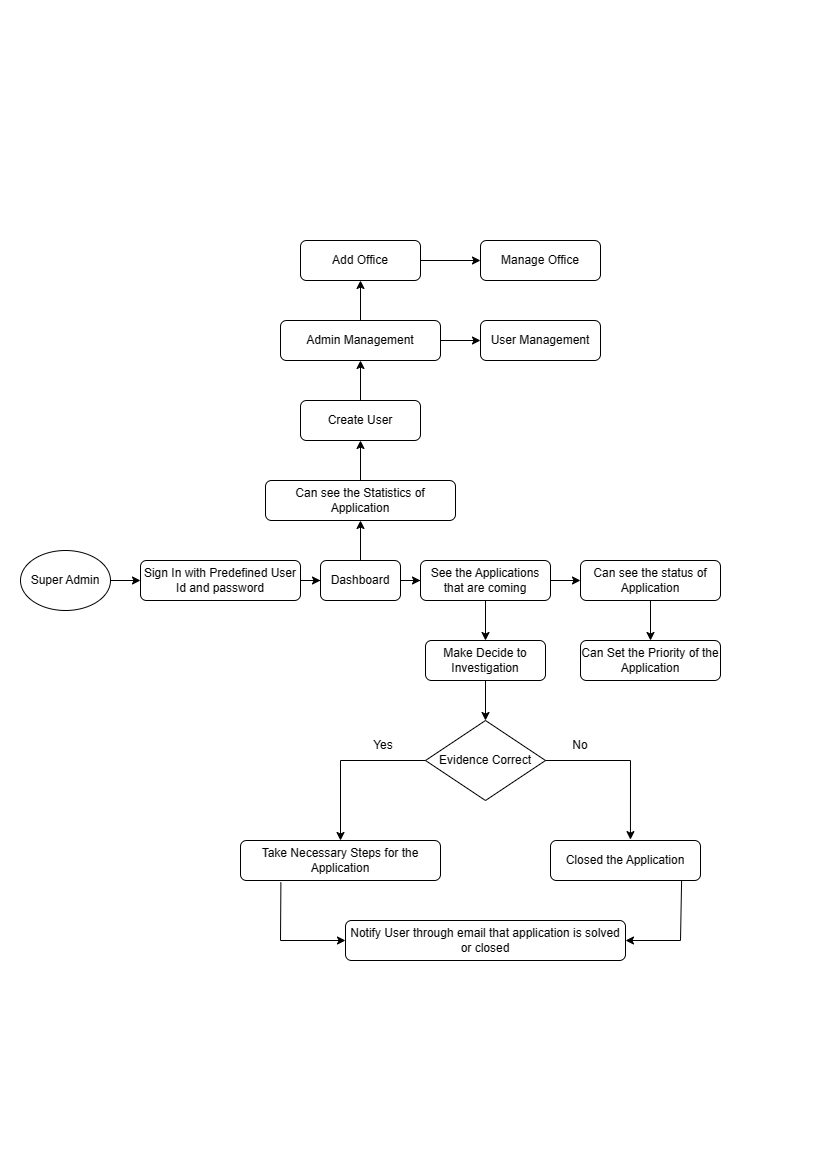

The diagram above was exported from draw.io. Its source (the exported page's mxGraphModel, read from the mxfile embedded in the PNG):
<mxGraphModel dx="1426" dy="743" grid="1" gridSize="10" guides="1" tooltips="1" connect="1" arrows="1" fold="1" page="1" pageScale="1" pageWidth="827" pageHeight="1169" math="0" shadow="0">
  <root>
    <mxCell id="WIyWlLk6GJQsqaUBKTNV-0" />
    <mxCell id="WIyWlLk6GJQsqaUBKTNV-1" parent="WIyWlLk6GJQsqaUBKTNV-0" />
    <mxCell id="m6BlHobatrSpKa4-tHfj-0" value="Super Admin" style="ellipse;whiteSpace=wrap;html=1;" vertex="1" parent="WIyWlLk6GJQsqaUBKTNV-1">
      <mxGeometry x="20" y="550" width="90" height="60" as="geometry" />
    </mxCell>
    <mxCell id="m6BlHobatrSpKa4-tHfj-17" style="edgeStyle=orthogonalEdgeStyle;rounded=0;orthogonalLoop=1;jettySize=auto;html=1;entryX=0;entryY=0.5;entryDx=0;entryDy=0;" edge="1" parent="WIyWlLk6GJQsqaUBKTNV-1" source="m6BlHobatrSpKa4-tHfj-1" target="m6BlHobatrSpKa4-tHfj-6">
      <mxGeometry relative="1" as="geometry" />
    </mxCell>
    <mxCell id="m6BlHobatrSpKa4-tHfj-1" value="Sign In with Predefined User Id and password" style="rounded=1;whiteSpace=wrap;html=1;" vertex="1" parent="WIyWlLk6GJQsqaUBKTNV-1">
      <mxGeometry x="140" y="560" width="160" height="40" as="geometry" />
    </mxCell>
    <mxCell id="m6BlHobatrSpKa4-tHfj-42" style="edgeStyle=orthogonalEdgeStyle;rounded=0;orthogonalLoop=1;jettySize=auto;html=1;entryX=0;entryY=0.5;entryDx=0;entryDy=0;" edge="1" parent="WIyWlLk6GJQsqaUBKTNV-1" source="m6BlHobatrSpKa4-tHfj-2" target="m6BlHobatrSpKa4-tHfj-3">
      <mxGeometry relative="1" as="geometry" />
    </mxCell>
    <mxCell id="m6BlHobatrSpKa4-tHfj-43" style="edgeStyle=orthogonalEdgeStyle;rounded=0;orthogonalLoop=1;jettySize=auto;html=1;entryX=0.5;entryY=1;entryDx=0;entryDy=0;" edge="1" parent="WIyWlLk6GJQsqaUBKTNV-1" source="m6BlHobatrSpKa4-tHfj-2" target="m6BlHobatrSpKa4-tHfj-37">
      <mxGeometry relative="1" as="geometry">
        <mxPoint x="360" y="290" as="targetPoint" />
      </mxGeometry>
    </mxCell>
    <mxCell id="m6BlHobatrSpKa4-tHfj-2" value="Admin Management" style="rounded=1;whiteSpace=wrap;html=1;" vertex="1" parent="WIyWlLk6GJQsqaUBKTNV-1">
      <mxGeometry x="280" y="320" width="160" height="40" as="geometry" />
    </mxCell>
    <mxCell id="m6BlHobatrSpKa4-tHfj-3" value="User Management" style="rounded=1;whiteSpace=wrap;html=1;" vertex="1" parent="WIyWlLk6GJQsqaUBKTNV-1">
      <mxGeometry x="480" y="320" width="120" height="40" as="geometry" />
    </mxCell>
    <mxCell id="m6BlHobatrSpKa4-tHfj-41" style="edgeStyle=orthogonalEdgeStyle;rounded=0;orthogonalLoop=1;jettySize=auto;html=1;entryX=0.5;entryY=1;entryDx=0;entryDy=0;" edge="1" parent="WIyWlLk6GJQsqaUBKTNV-1" source="m6BlHobatrSpKa4-tHfj-4" target="m6BlHobatrSpKa4-tHfj-2">
      <mxGeometry relative="1" as="geometry" />
    </mxCell>
    <mxCell id="m6BlHobatrSpKa4-tHfj-4" value="Create User" style="rounded=1;whiteSpace=wrap;html=1;" vertex="1" parent="WIyWlLk6GJQsqaUBKTNV-1">
      <mxGeometry x="300" y="400" width="120" height="40" as="geometry" />
    </mxCell>
    <mxCell id="m6BlHobatrSpKa4-tHfj-40" style="edgeStyle=orthogonalEdgeStyle;rounded=0;orthogonalLoop=1;jettySize=auto;html=1;entryX=0.5;entryY=1;entryDx=0;entryDy=0;" edge="1" parent="WIyWlLk6GJQsqaUBKTNV-1" source="m6BlHobatrSpKa4-tHfj-5" target="m6BlHobatrSpKa4-tHfj-4">
      <mxGeometry relative="1" as="geometry" />
    </mxCell>
    <mxCell id="m6BlHobatrSpKa4-tHfj-5" value="Can see the Statistics of Application" style="rounded=1;whiteSpace=wrap;html=1;" vertex="1" parent="WIyWlLk6GJQsqaUBKTNV-1">
      <mxGeometry x="265" y="480" width="190" height="40" as="geometry" />
    </mxCell>
    <mxCell id="m6BlHobatrSpKa4-tHfj-18" style="edgeStyle=orthogonalEdgeStyle;rounded=0;orthogonalLoop=1;jettySize=auto;html=1;entryX=0;entryY=0.5;entryDx=0;entryDy=0;" edge="1" parent="WIyWlLk6GJQsqaUBKTNV-1" source="m6BlHobatrSpKa4-tHfj-6" target="m6BlHobatrSpKa4-tHfj-7">
      <mxGeometry relative="1" as="geometry" />
    </mxCell>
    <mxCell id="m6BlHobatrSpKa4-tHfj-39" style="edgeStyle=orthogonalEdgeStyle;rounded=0;orthogonalLoop=1;jettySize=auto;html=1;entryX=0.5;entryY=1;entryDx=0;entryDy=0;" edge="1" parent="WIyWlLk6GJQsqaUBKTNV-1" source="m6BlHobatrSpKa4-tHfj-6" target="m6BlHobatrSpKa4-tHfj-5">
      <mxGeometry relative="1" as="geometry" />
    </mxCell>
    <mxCell id="m6BlHobatrSpKa4-tHfj-6" value="Dashboard" style="rounded=1;whiteSpace=wrap;html=1;" vertex="1" parent="WIyWlLk6GJQsqaUBKTNV-1">
      <mxGeometry x="320" y="560" width="80" height="40" as="geometry" />
    </mxCell>
    <mxCell id="m6BlHobatrSpKa4-tHfj-19" style="edgeStyle=orthogonalEdgeStyle;rounded=0;orthogonalLoop=1;jettySize=auto;html=1;entryX=0;entryY=0.5;entryDx=0;entryDy=0;" edge="1" parent="WIyWlLk6GJQsqaUBKTNV-1" source="m6BlHobatrSpKa4-tHfj-7" target="m6BlHobatrSpKa4-tHfj-8">
      <mxGeometry relative="1" as="geometry" />
    </mxCell>
    <mxCell id="m6BlHobatrSpKa4-tHfj-23" style="edgeStyle=orthogonalEdgeStyle;rounded=0;orthogonalLoop=1;jettySize=auto;html=1;entryX=0.5;entryY=0;entryDx=0;entryDy=0;" edge="1" parent="WIyWlLk6GJQsqaUBKTNV-1" source="m6BlHobatrSpKa4-tHfj-7" target="m6BlHobatrSpKa4-tHfj-10">
      <mxGeometry relative="1" as="geometry" />
    </mxCell>
    <mxCell id="m6BlHobatrSpKa4-tHfj-7" value="See the Applications that are coming" style="rounded=1;whiteSpace=wrap;html=1;" vertex="1" parent="WIyWlLk6GJQsqaUBKTNV-1">
      <mxGeometry x="420" y="560" width="130" height="40" as="geometry" />
    </mxCell>
    <mxCell id="m6BlHobatrSpKa4-tHfj-46" style="edgeStyle=orthogonalEdgeStyle;rounded=0;orthogonalLoop=1;jettySize=auto;html=1;entryX=0.5;entryY=0;entryDx=0;entryDy=0;" edge="1" parent="WIyWlLk6GJQsqaUBKTNV-1" source="m6BlHobatrSpKa4-tHfj-8" target="m6BlHobatrSpKa4-tHfj-9">
      <mxGeometry relative="1" as="geometry" />
    </mxCell>
    <mxCell id="m6BlHobatrSpKa4-tHfj-8" value="Can see the status of Application" style="rounded=1;whiteSpace=wrap;html=1;" vertex="1" parent="WIyWlLk6GJQsqaUBKTNV-1">
      <mxGeometry x="580" y="560" width="140" height="40" as="geometry" />
    </mxCell>
    <mxCell id="m6BlHobatrSpKa4-tHfj-9" value="Can Set the Priority of the Application" style="rounded=1;whiteSpace=wrap;html=1;" vertex="1" parent="WIyWlLk6GJQsqaUBKTNV-1">
      <mxGeometry x="580" y="640" width="140" height="40" as="geometry" />
    </mxCell>
    <mxCell id="m6BlHobatrSpKa4-tHfj-25" style="edgeStyle=orthogonalEdgeStyle;rounded=0;orthogonalLoop=1;jettySize=auto;html=1;" edge="1" parent="WIyWlLk6GJQsqaUBKTNV-1" source="m6BlHobatrSpKa4-tHfj-10" target="m6BlHobatrSpKa4-tHfj-12">
      <mxGeometry relative="1" as="geometry" />
    </mxCell>
    <mxCell id="m6BlHobatrSpKa4-tHfj-10" value="Make Decide to Investigation" style="rounded=1;whiteSpace=wrap;html=1;" vertex="1" parent="WIyWlLk6GJQsqaUBKTNV-1">
      <mxGeometry x="425" y="640" width="120" height="40" as="geometry" />
    </mxCell>
    <mxCell id="m6BlHobatrSpKa4-tHfj-12" value="Evidence Correct" style="rhombus;whiteSpace=wrap;html=1;" vertex="1" parent="WIyWlLk6GJQsqaUBKTNV-1">
      <mxGeometry x="425" y="720" width="120" height="80" as="geometry" />
    </mxCell>
    <mxCell id="m6BlHobatrSpKa4-tHfj-13" value="Take Necessary Steps for the Application" style="rounded=1;whiteSpace=wrap;html=1;" vertex="1" parent="WIyWlLk6GJQsqaUBKTNV-1">
      <mxGeometry x="240" y="840" width="200" height="40" as="geometry" />
    </mxCell>
    <mxCell id="m6BlHobatrSpKa4-tHfj-14" value="Closed the Application" style="rounded=1;whiteSpace=wrap;html=1;" vertex="1" parent="WIyWlLk6GJQsqaUBKTNV-1">
      <mxGeometry x="550" y="840" width="150" height="40" as="geometry" />
    </mxCell>
    <mxCell id="m6BlHobatrSpKa4-tHfj-15" value="Notify User through email that application is solved or closed" style="rounded=1;whiteSpace=wrap;html=1;" vertex="1" parent="WIyWlLk6GJQsqaUBKTNV-1">
      <mxGeometry x="345" y="920" width="280" height="40" as="geometry" />
    </mxCell>
    <mxCell id="m6BlHobatrSpKa4-tHfj-16" value="" style="endArrow=classic;html=1;rounded=0;exitX=1;exitY=0.5;exitDx=0;exitDy=0;entryX=0;entryY=0.5;entryDx=0;entryDy=0;" edge="1" parent="WIyWlLk6GJQsqaUBKTNV-1" source="m6BlHobatrSpKa4-tHfj-0" target="m6BlHobatrSpKa4-tHfj-1">
      <mxGeometry width="50" height="50" relative="1" as="geometry">
        <mxPoint x="320" y="600" as="sourcePoint" />
        <mxPoint x="370" y="550" as="targetPoint" />
      </mxGeometry>
    </mxCell>
    <mxCell id="m6BlHobatrSpKa4-tHfj-27" value="" style="endArrow=none;html=1;rounded=0;entryX=0;entryY=0.5;entryDx=0;entryDy=0;" edge="1" parent="WIyWlLk6GJQsqaUBKTNV-1" target="m6BlHobatrSpKa4-tHfj-12">
      <mxGeometry width="50" height="50" relative="1" as="geometry">
        <mxPoint x="340" y="760" as="sourcePoint" />
        <mxPoint x="510" y="740" as="targetPoint" />
      </mxGeometry>
    </mxCell>
    <mxCell id="m6BlHobatrSpKa4-tHfj-28" value="" style="endArrow=classic;html=1;rounded=0;entryX=0.5;entryY=0;entryDx=0;entryDy=0;" edge="1" parent="WIyWlLk6GJQsqaUBKTNV-1" target="m6BlHobatrSpKa4-tHfj-13">
      <mxGeometry width="50" height="50" relative="1" as="geometry">
        <mxPoint x="340" y="760" as="sourcePoint" />
        <mxPoint x="510" y="740" as="targetPoint" />
      </mxGeometry>
    </mxCell>
    <mxCell id="m6BlHobatrSpKa4-tHfj-29" value="" style="endArrow=classic;html=1;rounded=0;entryX=0.533;entryY=-0.022;entryDx=0;entryDy=0;entryPerimeter=0;" edge="1" parent="WIyWlLk6GJQsqaUBKTNV-1" target="m6BlHobatrSpKa4-tHfj-14">
      <mxGeometry width="50" height="50" relative="1" as="geometry">
        <mxPoint x="630" y="760" as="sourcePoint" />
        <mxPoint x="510" y="740" as="targetPoint" />
      </mxGeometry>
    </mxCell>
    <mxCell id="m6BlHobatrSpKa4-tHfj-30" value="" style="endArrow=none;html=1;rounded=0;entryX=1;entryY=0.5;entryDx=0;entryDy=0;" edge="1" parent="WIyWlLk6GJQsqaUBKTNV-1" target="m6BlHobatrSpKa4-tHfj-12">
      <mxGeometry width="50" height="50" relative="1" as="geometry">
        <mxPoint x="630" y="760" as="sourcePoint" />
        <mxPoint x="680" y="720" as="targetPoint" />
      </mxGeometry>
    </mxCell>
    <mxCell id="m6BlHobatrSpKa4-tHfj-31" value="Yes" style="text;html=1;strokeColor=none;fillColor=none;align=center;verticalAlign=middle;whiteSpace=wrap;rounded=0;" vertex="1" parent="WIyWlLk6GJQsqaUBKTNV-1">
      <mxGeometry x="353" y="730" width="60" height="30" as="geometry" />
    </mxCell>
    <mxCell id="m6BlHobatrSpKa4-tHfj-32" value="No" style="text;html=1;strokeColor=none;fillColor=none;align=center;verticalAlign=middle;whiteSpace=wrap;rounded=0;" vertex="1" parent="WIyWlLk6GJQsqaUBKTNV-1">
      <mxGeometry x="550" y="730" width="60" height="30" as="geometry" />
    </mxCell>
    <mxCell id="m6BlHobatrSpKa4-tHfj-33" value="" style="endArrow=classic;html=1;rounded=0;entryX=0;entryY=0.5;entryDx=0;entryDy=0;" edge="1" parent="WIyWlLk6GJQsqaUBKTNV-1" target="m6BlHobatrSpKa4-tHfj-15">
      <mxGeometry width="50" height="50" relative="1" as="geometry">
        <mxPoint x="280" y="940" as="sourcePoint" />
        <mxPoint x="390" y="820" as="targetPoint" />
      </mxGeometry>
    </mxCell>
    <mxCell id="m6BlHobatrSpKa4-tHfj-34" value="" style="endArrow=classic;html=1;rounded=0;entryX=1;entryY=0.5;entryDx=0;entryDy=0;" edge="1" parent="WIyWlLk6GJQsqaUBKTNV-1" target="m6BlHobatrSpKa4-tHfj-15">
      <mxGeometry width="50" height="50" relative="1" as="geometry">
        <mxPoint x="680" y="940" as="sourcePoint" />
        <mxPoint x="390" y="820" as="targetPoint" />
      </mxGeometry>
    </mxCell>
    <mxCell id="m6BlHobatrSpKa4-tHfj-35" value="" style="endArrow=none;html=1;rounded=0;entryX=0.202;entryY=1.047;entryDx=0;entryDy=0;entryPerimeter=0;" edge="1" parent="WIyWlLk6GJQsqaUBKTNV-1" target="m6BlHobatrSpKa4-tHfj-13">
      <mxGeometry width="50" height="50" relative="1" as="geometry">
        <mxPoint x="280" y="940" as="sourcePoint" />
        <mxPoint x="390" y="820" as="targetPoint" />
      </mxGeometry>
    </mxCell>
    <mxCell id="m6BlHobatrSpKa4-tHfj-36" value="" style="endArrow=none;html=1;rounded=0;exitX=0.874;exitY=1.012;exitDx=0;exitDy=0;exitPerimeter=0;" edge="1" parent="WIyWlLk6GJQsqaUBKTNV-1" source="m6BlHobatrSpKa4-tHfj-14">
      <mxGeometry width="50" height="50" relative="1" as="geometry">
        <mxPoint x="340" y="870" as="sourcePoint" />
        <mxPoint x="680" y="940" as="targetPoint" />
      </mxGeometry>
    </mxCell>
    <mxCell id="m6BlHobatrSpKa4-tHfj-44" style="edgeStyle=orthogonalEdgeStyle;rounded=0;orthogonalLoop=1;jettySize=auto;html=1;entryX=0;entryY=0.5;entryDx=0;entryDy=0;" edge="1" parent="WIyWlLk6GJQsqaUBKTNV-1" source="m6BlHobatrSpKa4-tHfj-37" target="m6BlHobatrSpKa4-tHfj-38">
      <mxGeometry relative="1" as="geometry" />
    </mxCell>
    <mxCell id="m6BlHobatrSpKa4-tHfj-37" value="Add Office" style="rounded=1;whiteSpace=wrap;html=1;" vertex="1" parent="WIyWlLk6GJQsqaUBKTNV-1">
      <mxGeometry x="300" y="240" width="120" height="40" as="geometry" />
    </mxCell>
    <mxCell id="m6BlHobatrSpKa4-tHfj-38" value="Manage Office" style="rounded=1;whiteSpace=wrap;html=1;" vertex="1" parent="WIyWlLk6GJQsqaUBKTNV-1">
      <mxGeometry x="480" y="240" width="120" height="40" as="geometry" />
    </mxCell>
  </root>
</mxGraphModel>